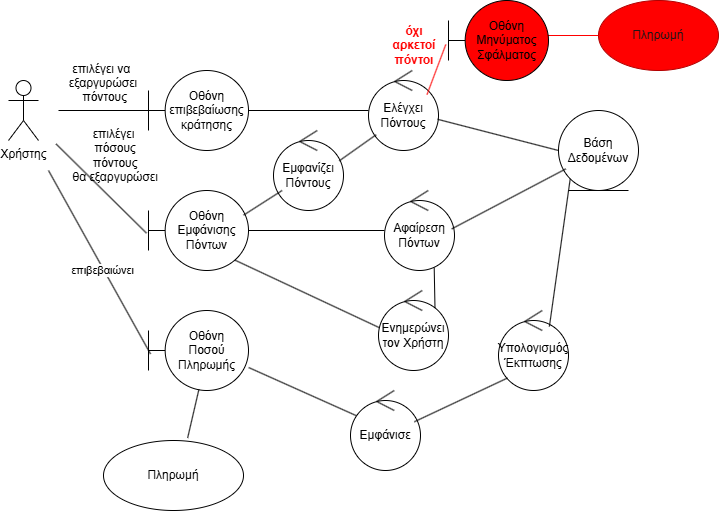

The diagram above was exported from draw.io. Its source (the exported page's mxGraphModel, read from the mxfile embedded in the PNG):
<mxGraphModel dx="1281" dy="562" grid="1" gridSize="10" guides="1" tooltips="1" connect="1" arrows="1" fold="1" page="1" pageScale="1" pageWidth="827" pageHeight="1169" math="0" shadow="0">
  <root>
    <mxCell id="0" />
    <mxCell id="1" parent="0" />
    <mxCell id="dpOCdjdzn98epr7oNtR9-1" value="Χρήστης" style="shape=umlActor;verticalLabelPosition=bottom;verticalAlign=top;html=1;outlineConnect=0;" parent="1" vertex="1">
      <mxGeometry x="20" y="90" width="30" height="60" as="geometry" />
    </mxCell>
    <mxCell id="dpOCdjdzn98epr7oNtR9-4" value="Οθόνη&lt;div&gt;επιβεβαίωσης κράτησης&lt;/div&gt;" style="shape=umlBoundary;whiteSpace=wrap;html=1;" parent="1" vertex="1">
      <mxGeometry x="160" y="80" width="100" height="80" as="geometry" />
    </mxCell>
    <mxCell id="dpOCdjdzn98epr7oNtR9-5" value="Ελέγχει&lt;div&gt;Πόντους&lt;/div&gt;" style="ellipse;shape=umlControl;whiteSpace=wrap;html=1;" parent="1" vertex="1">
      <mxGeometry x="380" y="80" width="70" height="80" as="geometry" />
    </mxCell>
    <mxCell id="dpOCdjdzn98epr7oNtR9-6" value="Εμφανίζει&lt;div&gt;Πόντους&lt;/div&gt;" style="ellipse;shape=umlControl;whiteSpace=wrap;html=1;" parent="1" vertex="1">
      <mxGeometry x="285" y="140" width="70" height="80" as="geometry" />
    </mxCell>
    <mxCell id="dpOCdjdzn98epr7oNtR9-42" style="rounded=0;orthogonalLoop=1;jettySize=auto;html=1;entryX=0.047;entryY=0.479;entryDx=0;entryDy=0;entryPerimeter=0;exitX=0.864;exitY=0.87;exitDx=0;exitDy=0;exitPerimeter=0;endArrow=none;startFill=0;" parent="1" source="dpOCdjdzn98epr7oNtR9-7" target="dpOCdjdzn98epr7oNtR9-11" edge="1">
      <mxGeometry relative="1" as="geometry">
        <mxPoint x="250" y="330" as="targetPoint" />
      </mxGeometry>
    </mxCell>
    <mxCell id="dpOCdjdzn98epr7oNtR9-44" value="" style="rounded=0;orthogonalLoop=1;jettySize=auto;html=1;endArrow=none;startFill=0;" parent="1" source="dpOCdjdzn98epr7oNtR9-7" target="dpOCdjdzn98epr7oNtR9-9" edge="1">
      <mxGeometry relative="1" as="geometry" />
    </mxCell>
    <mxCell id="dpOCdjdzn98epr7oNtR9-7" value="Οθόνη&lt;div&gt;Εμφάνισης&lt;/div&gt;&lt;div&gt;Πόντων&lt;/div&gt;" style="shape=umlBoundary;whiteSpace=wrap;html=1;" parent="1" vertex="1">
      <mxGeometry x="160" y="200" width="100" height="80" as="geometry" />
    </mxCell>
    <mxCell id="dpOCdjdzn98epr7oNtR9-31" style="rounded=0;orthogonalLoop=1;jettySize=auto;html=1;exitX=0;exitY=0.5;exitDx=0;exitDy=0;endArrow=none;startFill=0;" parent="1" source="dpOCdjdzn98epr7oNtR9-8" target="dpOCdjdzn98epr7oNtR9-5" edge="1">
      <mxGeometry relative="1" as="geometry" />
    </mxCell>
    <mxCell id="dpOCdjdzn98epr7oNtR9-8" value="Βάση Δεδομένων" style="ellipse;shape=umlEntity;whiteSpace=wrap;html=1;" parent="1" vertex="1">
      <mxGeometry x="570" y="120" width="80" height="80" as="geometry" />
    </mxCell>
    <mxCell id="dpOCdjdzn98epr7oNtR9-33" value="" style="rounded=0;orthogonalLoop=1;jettySize=auto;html=1;endArrow=none;startFill=0;exitX=0.123;exitY=0.75;exitDx=0;exitDy=0;exitPerimeter=0;entryX=0.951;entryY=0.308;entryDx=0;entryDy=0;entryPerimeter=0;" parent="1" source="dpOCdjdzn98epr7oNtR9-6" target="dpOCdjdzn98epr7oNtR9-7" edge="1">
      <mxGeometry relative="1" as="geometry" />
    </mxCell>
    <mxCell id="dpOCdjdzn98epr7oNtR9-34" value="" style="rounded=0;orthogonalLoop=1;jettySize=auto;html=1;entryX=0.809;entryY=0.308;entryDx=0;entryDy=0;entryPerimeter=0;endArrow=none;startFill=0;exitX=0.71;exitY=0.963;exitDx=0;exitDy=0;exitPerimeter=0;" parent="1" source="dpOCdjdzn98epr7oNtR9-9" target="dpOCdjdzn98epr7oNtR9-11" edge="1">
      <mxGeometry relative="1" as="geometry">
        <mxPoint x="507.99" y="276" as="sourcePoint" />
      </mxGeometry>
    </mxCell>
    <mxCell id="dpOCdjdzn98epr7oNtR9-9" value="Αφαίρεση&lt;div&gt;Πόντων&lt;/div&gt;" style="ellipse;shape=umlControl;whiteSpace=wrap;html=1;" parent="1" vertex="1">
      <mxGeometry x="396" y="200" width="70" height="80" as="geometry" />
    </mxCell>
    <mxCell id="dpOCdjdzn98epr7oNtR9-11" value="Ενημερώνει&lt;div&gt;τον Χρήστη&lt;/div&gt;" style="ellipse;shape=umlControl;whiteSpace=wrap;html=1;" parent="1" vertex="1">
      <mxGeometry x="390" y="300" width="70" height="80" as="geometry" />
    </mxCell>
    <mxCell id="dpOCdjdzn98epr7oNtR9-12" value="Οθόνη&lt;div&gt;Ποσού&lt;/div&gt;&lt;div&gt;Πληρωμής&lt;/div&gt;" style="shape=umlBoundary;whiteSpace=wrap;html=1;" parent="1" vertex="1">
      <mxGeometry x="160" y="320" width="100" height="80" as="geometry" />
    </mxCell>
    <mxCell id="dpOCdjdzn98epr7oNtR9-36" value="" style="rounded=0;orthogonalLoop=1;jettySize=auto;html=1;endArrow=none;startFill=0;entryX=1.002;entryY=0.713;entryDx=0;entryDy=0;entryPerimeter=0;exitX=0.097;exitY=0.32;exitDx=0;exitDy=0;exitPerimeter=0;" parent="1" source="dpOCdjdzn98epr7oNtR9-14" target="dpOCdjdzn98epr7oNtR9-12" edge="1">
      <mxGeometry relative="1" as="geometry">
        <mxPoint x="320" y="505" as="sourcePoint" />
        <mxPoint x="240" y="505" as="targetPoint" />
      </mxGeometry>
    </mxCell>
    <mxCell id="dpOCdjdzn98epr7oNtR9-13" value="Υπολογισμός&lt;div&gt;Έκπτωσης&lt;/div&gt;" style="ellipse;shape=umlControl;whiteSpace=wrap;html=1;" parent="1" vertex="1">
      <mxGeometry x="510" y="320" width="70" height="80" as="geometry" />
    </mxCell>
    <mxCell id="dpOCdjdzn98epr7oNtR9-14" value="Εμφάνισε" style="ellipse;shape=umlControl;whiteSpace=wrap;html=1;" parent="1" vertex="1">
      <mxGeometry x="362" y="400" width="70" height="80" as="geometry" />
    </mxCell>
    <mxCell id="dpOCdjdzn98epr7oNtR9-15" value="&lt;font style=&quot;color: rgb(0, 0, 0);&quot;&gt;Πληρωμή&lt;/font&gt;" style="ellipse;whiteSpace=wrap;html=1;" parent="1" vertex="1">
      <mxGeometry x="115" y="450" width="140" height="70" as="geometry" />
    </mxCell>
    <mxCell id="dpOCdjdzn98epr7oNtR9-20" value="επιλέγει να &#10;εξαργυρώσει&#10; πόντους" style="line;strokeWidth=1;fillColor=none;align=center;verticalAlign=bottom;spacingTop=-1;spacingLeft=3;spacingRight=3;rotatable=0;labelPosition=center;points=[];portConstraint=eastwest;strokeColor=inherit;verticalLabelPosition=top;" parent="1" vertex="1">
      <mxGeometry x="70" y="116" width="90" height="8" as="geometry" />
    </mxCell>
    <mxCell id="dpOCdjdzn98epr7oNtR9-22" style="rounded=0;orthogonalLoop=1;jettySize=auto;html=1;entryX=-0.02;entryY=0.533;entryDx=0;entryDy=0;entryPerimeter=0;endArrow=none;startFill=0;exitX=-0.022;exitY=0.335;exitDx=0;exitDy=0;exitPerimeter=0;" parent="1" source="dpOCdjdzn98epr7oNtR9-23" target="dpOCdjdzn98epr7oNtR9-7" edge="1">
      <mxGeometry relative="1" as="geometry">
        <mxPoint x="70" y="140" as="sourcePoint" />
      </mxGeometry>
    </mxCell>
    <mxCell id="dpOCdjdzn98epr7oNtR9-23" value="επιλέγει&lt;div&gt;&amp;nbsp;πόσους&lt;/div&gt;&lt;div&gt;&amp;nbsp;πόντους&lt;/div&gt;&lt;div&gt;&amp;nbsp;θα εξαργυρώσει&lt;/div&gt;" style="text;html=1;align=center;verticalAlign=middle;resizable=0;points=[];autosize=1;strokeColor=none;fillColor=none;" parent="1" vertex="1">
      <mxGeometry x="70" y="130" width="110" height="70" as="geometry" />
    </mxCell>
    <mxCell id="dpOCdjdzn98epr7oNtR9-24" style="rounded=0;orthogonalLoop=1;jettySize=auto;html=1;endArrow=none;startFill=0;entryX=0.02;entryY=0.543;entryDx=0;entryDy=0;entryPerimeter=0;" parent="1" target="dpOCdjdzn98epr7oNtR9-12" edge="1">
      <mxGeometry relative="1" as="geometry">
        <mxPoint x="60" y="180" as="sourcePoint" />
        <mxPoint x="160" y="463" as="targetPoint" />
      </mxGeometry>
    </mxCell>
    <mxCell id="dpOCdjdzn98epr7oNtR9-25" value="επιβεβαιώνει" style="edgeLabel;html=1;align=center;verticalAlign=middle;resizable=0;points=[];" parent="dpOCdjdzn98epr7oNtR9-24" connectable="0" vertex="1">
      <mxGeometry x="0.0731" y="-2" relative="1" as="geometry">
        <mxPoint as="offset" />
      </mxGeometry>
    </mxCell>
    <mxCell id="dpOCdjdzn98epr7oNtR9-26" value="" style="line;strokeWidth=1;fillColor=none;align=left;verticalAlign=middle;spacingTop=-1;spacingLeft=3;spacingRight=3;rotatable=0;labelPosition=right;points=[];portConstraint=eastwest;strokeColor=inherit;" parent="1" vertex="1">
      <mxGeometry x="260" y="116" width="120" height="8" as="geometry" />
    </mxCell>
    <mxCell id="dpOCdjdzn98epr7oNtR9-39" style="rounded=0;orthogonalLoop=1;jettySize=auto;html=1;entryX=0.96;entryY=0.48;entryDx=0;entryDy=0;entryPerimeter=0;endArrow=none;startFill=0;exitX=0.091;exitY=0.73;exitDx=0;exitDy=0;exitPerimeter=0;" parent="1" source="dpOCdjdzn98epr7oNtR9-8" target="dpOCdjdzn98epr7oNtR9-9" edge="1">
      <mxGeometry relative="1" as="geometry">
        <mxPoint x="650" y="120" as="sourcePoint" />
        <mxPoint x="541.8699999999999" y="216.8800000000001" as="targetPoint" />
      </mxGeometry>
    </mxCell>
    <mxCell id="dpOCdjdzn98epr7oNtR9-40" style="rounded=0;orthogonalLoop=1;jettySize=auto;html=1;exitX=0;exitY=1;exitDx=0;exitDy=0;entryX=0.727;entryY=0.201;entryDx=0;entryDy=0;entryPerimeter=0;endArrow=none;startFill=0;" parent="1" source="dpOCdjdzn98epr7oNtR9-8" target="dpOCdjdzn98epr7oNtR9-13" edge="1">
      <mxGeometry relative="1" as="geometry" />
    </mxCell>
    <mxCell id="dpOCdjdzn98epr7oNtR9-48" value="" style="rounded=0;orthogonalLoop=1;jettySize=auto;html=1;entryX=0.836;entryY=0.301;entryDx=0;entryDy=0;entryPerimeter=0;exitX=-0.027;exitY=0.55;exitDx=0;exitDy=0;exitPerimeter=0;endArrow=none;startFill=0;fillColor=#e51400;strokeColor=#FF0000;" parent="1" source="dchLpY6Svm1ps0nZtQqo-1" target="dpOCdjdzn98epr7oNtR9-5" edge="1">
      <mxGeometry relative="1" as="geometry">
        <mxPoint x="476.6300000000001" y="58.410000000000025" as="sourcePoint" />
      </mxGeometry>
    </mxCell>
    <mxCell id="dpOCdjdzn98epr7oNtR9-51" value="Πληρωμή" style="ellipse;whiteSpace=wrap;html=1;fillColor=#FF0000;strokeColor=#B20000;fontColor=light-dark(#1b1616, #121212);" parent="1" vertex="1">
      <mxGeometry x="610" y="10" width="120" height="70" as="geometry" />
    </mxCell>
    <mxCell id="GN8tPGt6wfgVizv7xodU-2" value="" style="rounded=0;orthogonalLoop=1;jettySize=auto;html=1;endArrow=none;startFill=0;entryX=0.94;entryY=0.379;entryDx=0;entryDy=0;entryPerimeter=0;exitX=0.109;exitY=0.803;exitDx=0;exitDy=0;exitPerimeter=0;" parent="1" source="dpOCdjdzn98epr7oNtR9-5" target="dpOCdjdzn98epr7oNtR9-6" edge="1">
      <mxGeometry relative="1" as="geometry">
        <mxPoint x="380" y="150" as="sourcePoint" />
        <mxPoint x="347" y="199" as="targetPoint" />
      </mxGeometry>
    </mxCell>
    <mxCell id="GN8tPGt6wfgVizv7xodU-3" value="" style="endArrow=none;html=1;rounded=0;entryX=0.129;entryY=0.844;entryDx=0;entryDy=0;entryPerimeter=0;exitX=0.912;exitY=0.391;exitDx=0;exitDy=0;exitPerimeter=0;" parent="1" source="dpOCdjdzn98epr7oNtR9-14" target="dpOCdjdzn98epr7oNtR9-13" edge="1">
      <mxGeometry width="50" height="50" relative="1" as="geometry">
        <mxPoint x="30" y="300" as="sourcePoint" />
        <mxPoint x="80" y="250" as="targetPoint" />
      </mxGeometry>
    </mxCell>
    <mxCell id="GN8tPGt6wfgVizv7xodU-4" value="" style="endArrow=none;html=1;rounded=0;exitX=0.601;exitY=-0.036;exitDx=0;exitDy=0;exitPerimeter=0;entryX=0.504;entryY=0.987;entryDx=0;entryDy=0;entryPerimeter=0;" parent="1" source="dpOCdjdzn98epr7oNtR9-15" target="dpOCdjdzn98epr7oNtR9-12" edge="1">
      <mxGeometry width="50" height="50" relative="1" as="geometry">
        <mxPoint x="240" y="300" as="sourcePoint" />
        <mxPoint x="290" y="250" as="targetPoint" />
      </mxGeometry>
    </mxCell>
    <mxCell id="GN8tPGt6wfgVizv7xodU-9" value="" style="endArrow=none;html=1;rounded=0;entryX=0;entryY=0.5;entryDx=0;entryDy=0;fillColor=#e51400;strokeColor=#FF0000;" parent="1" target="dpOCdjdzn98epr7oNtR9-51" edge="1">
      <mxGeometry width="50" height="50" relative="1" as="geometry">
        <mxPoint x="555" y="45" as="sourcePoint" />
        <mxPoint x="480" y="140" as="targetPoint" />
      </mxGeometry>
    </mxCell>
    <mxCell id="dchLpY6Svm1ps0nZtQqo-1" value="Οθόνη Μηνύματος Σφάλματος" style="shape=umlBoundary;whiteSpace=wrap;html=1;fillColor=#FF0000;" parent="1" vertex="1">
      <mxGeometry x="460" y="10" width="100" height="80" as="geometry" />
    </mxCell>
    <mxCell id="dchLpY6Svm1ps0nZtQqo-2" value="&lt;font style=&quot;color: rgb(255, 0, 0);&quot;&gt;&lt;b&gt;όχι αρκετοί πόντοι&lt;/b&gt;&lt;/font&gt;" style="text;html=1;align=center;verticalAlign=middle;whiteSpace=wrap;rounded=0;" parent="1" vertex="1">
      <mxGeometry x="396" y="40" width="60" height="30" as="geometry" />
    </mxCell>
  </root>
</mxGraphModel>